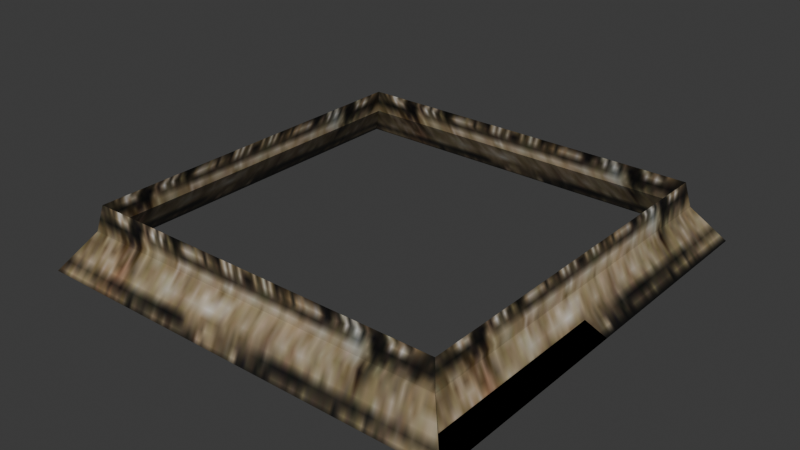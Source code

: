# Source: reimported.blend  (saved by Blender 5.2.45; exported with 4.5.12 LTS)
import bpy
from mathutils import Matrix  # noqa: F401  (used for matrix-valued properties, if any)

bpy.ops.wm.read_factory_settings(use_empty=True)
scene = bpy.context.scene
scene.name = 'Object15'

# ---- collections
col_collection = bpy.data.collections.new('Collection'); scene.collection.children.link(col_collection)

# ---- images (referenced by path relative to the original .blend; pixels are not part of the script)
import os
ASSET_DIR = os.environ.get("B2B_ASSET_DIR", "")  # directory of the original .blend (textures are referenced by path, not embedded)
HERE = os.path.dirname(os.path.abspath(__file__))  # packed textures are extracted next to this script under _unpacked/

def load_image(name, relpath, width, height, colorspace="sRGB"):
    """Load a texture the original file referenced (path relative to the .blend, or extracted next to this script)."""
    p = next((c for c in (os.path.join(HERE, relpath), os.path.join(ASSET_DIR, relpath)) if relpath and os.path.exists(c)), "")
    if p:
        img = bpy.data.images.load(p, check_existing=True)
        img.name = name
    else:  # same state as the original file: an image datablock whose file is absent (Cycles renders it pink)
        img = bpy.data.images.new(name, width, height)
        img.source = "FILE"
        img.filepath = "//" + (relpath or name)
    img.colorspace_settings.name = colorspace
    return img
img_deep_wall04_jpg = load_image('deep_wall04.jpg', '_unpacked/deep_wall04.ad4b1182.jpg', 128, 128, 'sRGB')

# ---- materials (node trees are filled in below, after node groups)
mat_deep_wall04_jpg = bpy.data.materials.new('deep_wall04.jpg')
mat_deep_wall04_jpg.diffuse_color = (0.6014, 0.6034, 0.9489, 1.0)

# ---- material node trees
mat_deep_wall04_jpg.use_nodes = True; mat_deep_wall04_jpg.node_tree.nodes.clear()
_N = mat_deep_wall04_jpg.node_tree.nodes; _L = mat_deep_wall04_jpg.node_tree.links
n0 = _N.new('ShaderNodeBsdfPrincipled'); n0.name = 'Principled BSDF'; n0.location = (-200, 100)
n0.inputs[10].default_value = 0.005
n1 = _N.new('ShaderNodeOutputMaterial'); n1.name = 'Material Output'; n1.location = (200, 100)
n2 = _N.new('ShaderNodeTexImage'); n2.name = 'Image Texture'; n2.location = (-600, 100)
n2.image = img_deep_wall04_jpg
_L.new(n0.outputs[0], n1.inputs[0])
_L.new(n2.outputs[0], n0.inputs[0])
n1.is_active_output = True

# ---- world
world_world = bpy.data.worlds.new('World'); scene.world = world_world
world_world.use_nodes = True; world_world.node_tree.nodes.clear()
_N = world_world.node_tree.nodes; _L = world_world.node_tree.links
n0 = _N.new('ShaderNodeOutputWorld'); n0.name = 'World Output'; n0.location = (200, 100)
n1 = _N.new('ShaderNodeBackground'); n1.name = 'Background'; n1.location = (-200, 100)
n1.inputs[0].default_value = (0.05088, 0.05088, 0.05088, 1.0)
_L.new(n1.outputs[0], n0.inputs[0])
n0.is_active_output = True
world_world.color = (0.05088, 0.05088, 0.05088)
world_world.sun_shadow_jitter_overblur = 0.0

# ---- meshes
me_object15 = bpy.data.meshes.new('Object15')
me_object15.from_pydata([(51.36, 51.42, -7.0), (58.79, 59.0, -17.18), (-5.911, 51.42, -7.0), (-49.98, 49.99, -0.1322), (50.02, 49.99, -0.1322), (-58.82, 59.0, -17.18), (-51.34, 51.42, -7.0), (51.36, -51.5, -7.0), (58.79, -59.2, -17.18), (51.35, 5.764, -7.0), (50.02, -49.99, -0.1322), (51.35, 5.764, -7.0), (58.79, -59.02, -17.18), (51.36, -51.5, -7.0), (51.36, -51.43, -7.0), (-51.34, -51.43, -7.0), (-58.82, -59.02, -17.18), (5.927, -51.43, -7.0), (-49.98, -49.99, -0.1322), (-51.34, -5.842, -7.0)], [], [(0, 1, 2), (3, 4, 0), (3, 0, 2), (1, 5, 6), (1, 6, 2), (6, 3, 2), (7, 8, 9), (4, 10, 7), (4, 7, 9), (8, 1, 0), (8, 0, 11), (0, 4, 11), (12, 8, 13), (12, 13, 14), (13, 10, 14), (15, 16, 17), (10, 18, 15), (10, 15, 17), (16, 12, 14), (16, 14, 17), (14, 10, 17), (6, 5, 19), (18, 3, 6), (18, 6, 19), (5, 16, 15), (5, 15, 19), (15, 18, 19)])
me_object15.polygons.foreach_set('use_smooth', [True] * 27)
_k = set([(0, 1), (0, 2), (0, 4), (0, 11), (2, 6), (3, 6), (4, 7), (5, 6), (6, 19), (7, 9), (10, 14), (12, 13), (12, 14), (13, 14), (14, 17), (15, 16), (15, 17), (15, 18), (15, 19)])
me_object15.attributes.new('sharp_edge', 'BOOLEAN', 'EDGE').data.foreach_set('value', [ (min(e.vertices), max(e.vertices)) in _k for e in me_object15.edges])
_uv = me_object15.uv_layers.new(name='Float2')
_uv.uv.foreach_set('vector', [0.9555, 0.9553, 0.9995, 0.9994, 0.4542, 0.9553, 0.0864, 0.9256, 0.9259, 0.9256, 0.9555, 0.9553, 0.0864, 0.9256, 0.9555, 0.9553, 0.4542, 0.9553, 0.9995, 0.9994, 0.0005, 0.9994, 0.0518, 0.9553, 0.9995, 0.9994, 0.0518, 0.9553, 0.4542, 0.9553, 0.0518, 0.9553, 0.0864, 0.9256, 0.4542, 0.9553, 0.04913, 0.9594, 0.0047, 1.004, 0.5455, 0.9594, 0.9102, 0.9295, 0.0791, 0.9295, 0.04913, 0.9594, 0.9102, 0.9295, 0.04913, 0.9594, 0.5455, 0.9594, 0.0047, 1.004, 0.9953, 1.004, 0.9445, 0.9594, 0.0047, 1.004, 0.9445, 0.9594, 0.5455, 0.9594, 0.9445, 0.9594, 0.9102, 0.9295, 0.5455, 0.9594, 0.002, 1.114, 0.0005, 1.114, 0.04529, 1.154, 0.002, 1.114, 0.04529, 1.154, 0.04589, 1.154, 0.04529, 1.154, 0.0755, 1.181, 0.04589, 1.154, 0.0518, 0.9555, 0.0005, 0.9995, 0.5531, 0.9555, 0.9259, 0.9259, 0.0864, 0.9259, 0.0518, 0.9555, 0.9259, 0.9259, 0.0518, 0.9555, 0.5531, 0.9555, 0.0005, 0.9995, 0.9995, 0.9995, 0.9555, 0.9555, 0.0005, 0.9995, 0.9555, 0.9555, 0.5531, 0.9555, 0.9555, 0.9555, 0.9259, 0.9259, 0.5531, 0.9555, 0.9445, 0.9571, 0.9953, 1.003, 0.4481, 0.9571, 0.0791, 0.9258, 0.9102, 0.9258, 0.9445, 0.9571, 0.0791, 0.9258, 0.9445, 0.9571, 0.4481, 0.9571, 0.9953, 1.003, 0.0063, 1.003, 0.04978, 0.9571, 0.9953, 1.003, 0.04978, 0.9571, 0.4481, 0.9571, 0.04978, 0.9571, 0.0791, 0.9258, 0.4481, 0.9571])
me_object15.materials.append(mat_deep_wall04_jpg)
me_object15.update()
me_object15.normals_split_custom_set([tuple(v) for v in zip(*[iter([0.0, 0.8023, 0.5969, 0.0, 0.8023, 0.5969, 0.0, 0.8023, 0.5969, 0.0, 0.9791, 0.2033, 0.0, 0.9791, 0.2033, 0.0, 0.9791, 0.2033, 0.0, 0.9791, 0.2033, 0.0, 0.9791, 0.2033, 0.0, 0.9791, 0.2033, 0.0, 0.8023, 0.5969, 0.0, 0.8023, 0.5969, 0.0, 0.8023, 0.5969, 0.0, 0.8023, 0.5969, 0.0, 0.8023, 0.5969, 0.0, 0.8023, 0.5969, 0.0, 0.9791, 0.2033, 0.0, 0.9791, 0.2033, 0.0, 0.9791, 0.2033, 0.8078, 9.826e-05, 0.5894, 0.8078, 9.826e-05, 0.5894, 0.8078, 9.826e-05, 0.5894, 0.9815, -8.724e-08, 0.1914, 0.9815, -8.724e-08, 0.1914, 0.9815, -8.724e-08, 0.1914, 0.9818, 0.0001195, 0.1897, 0.9818, 0.0001195, 0.1897, 0.9818, 0.0001195, 0.1897, 0.8075, -2.63e-05, 0.5898, 0.8077, 0.0, 0.5896, 0.8074, -5.73e-05, 0.59, 0.8075, -2.63e-05, 0.5898, 0.8074, -5.73e-05, 0.59, 0.8073, -6.445e-05, 0.5901, 0.9816, -7.834e-05, 0.1909, 0.9816, -7.834e-05, 0.1909, 0.9816, -7.834e-05, 0.1909, -0.8078, 0.0, -0.5894, -0.8078, 0.0, -0.5894, -0.8078, 0.0, -0.5894, -0.8189, -0.0335, -0.573, -0.8189, -0.0335, -0.573, -0.8189, -0.0335, -0.573, -0.9823, -0.04012, -0.1828, -0.9823, -0.04012, -0.1828, -0.9823, -0.04012, -0.1828, 0.0, -0.8018, 0.5975, 0.0, -0.8018, 0.5975, 0.0, -0.8018, 0.5975, 0.0, -0.9789, 0.2044, 0.0, -0.9789, 0.2044, 0.0, -0.9789, 0.2044, 0.0, -0.9789, 0.2044, 0.0, -0.9789, 0.2044, 0.0, -0.9789, 0.2044, 0.0, -0.8018, 0.5975, 0.0, -0.8018, 0.5975, 0.0, -0.8018, 0.5975, 0.0, -0.8018, 0.5975, 0.0, -0.8018, 0.5975, 0.0, -0.8018, 0.5975, 0.0, -0.9789, 0.2044, 0.0, -0.9789, 0.2044, 0.0, -0.9789, 0.2044, -0.806, -3.409e-05, 0.5919, -0.806, -2.417e-05, 0.592, -0.8057, 4.267e-05, 0.5923, -0.9808, 5.09e-05, 0.1949, -0.9808, 0.0, 0.1949, -0.9809, -3.547e-05, 0.1944, -0.9808, 5.09e-05, 0.1949, -0.9809, -3.547e-05, 0.1944, -0.9808, 3.806e-05, 0.1948, -0.806, -2.417e-05, 0.592, -0.806, -7.369e-07, 0.5919, -0.806, 1.875e-06, 0.592, -0.806, -2.417e-05, 0.592, -0.806, 1.875e-06, 0.592, -0.8057, 4.267e-05, 0.5923, -0.9808, 5.813e-05, 0.1949, -0.9808, 5.09e-05, 0.1949, -0.9808, 3.806e-05, 0.1948])] * 3)])
arm_object15_skeleton = bpy.data.armatures.new('Object15_skeleton')  # bones are not reproduced

# ---- objects
ob_object15_skeleton = bpy.data.objects.new('Object15_skeleton', arm_object15_skeleton)
ob_object15 = bpy.data.objects.new('Object15', me_object15)

# ---- transforms, parenting, visibility, modifiers, constraints
ob_object15_skeleton.location = (0.0, 0.0, 0.0)
ob_object15_skeleton.show_in_front = True
ob_object15.parent = ob_object15_skeleton
ob_object15.location = (0.0, 0.0, 0.0)
_vg = ob_object15.vertex_groups.new(name='Box13')
_vg.add([0, 1, 2, 3, 4, 5, 6, 7, 8, 9, 10, 11, 12, 13, 14, 15, 16, 17, 18, 19], 1.0, 'REPLACE')
_m = ob_object15.modifiers.new('Armature', 'ARMATURE')
_m.object = ob_object15_skeleton

# ---- collection membership
scene.collection.objects.link(ob_object15_skeleton)
scene.collection.objects.link(ob_object15)

# ---- scene / render settings (as saved in the file)
scene.frame_start = 0; scene.frame_end = 0; scene.frame_set(0)
scene.render.engine = 'BLENDER_EEVEE_NEXT'
scene.render.bake_bias = 0.0
scene.render.bake_samples = 0
scene.render.compositor_device = 'GPU'
scene.eevee.use_volume_custom_range = False
scene.eevee.fast_gi_thickness_near = 0.1
scene.eevee.fast_gi_thickness_far = 0.0
scene.eevee.ray_tracing_options.screen_trace_thickness = 0.1
bpy.context.view_layer.update()

# ---- added for rendering (the .blend has no active camera and no usable light): camera, sun
cam_auto = bpy.data.cameras.new('AutoCamera')
cam_auto.lens = 50.0
cam_auto.sensor_width = 36.0
cam_auto.clip_end = 2721.62
ob_auto_camera = bpy.data.objects.new('AutoCamera', cam_auto)
scene.collection.objects.link(ob_auto_camera)
ob_auto_camera.location = (155.064, -186.195, 115.406)
ob_auto_camera.rotation_euler = (1.09748, -7.21219e-08, 0.694738)
scene.camera = ob_auto_camera
light_auto_sun = bpy.data.lights.new('AutoSun', 'SUN')
light_auto_sun.energy = 3.0
light_auto_sun.angle = 0.0523599
ob_auto_sun = bpy.data.objects.new('AutoSun', light_auto_sun)
scene.collection.objects.link(ob_auto_sun)
ob_auto_sun.rotation_euler = (0.872665, 0.174533, 0.523599)
bpy.context.view_layer.update()
